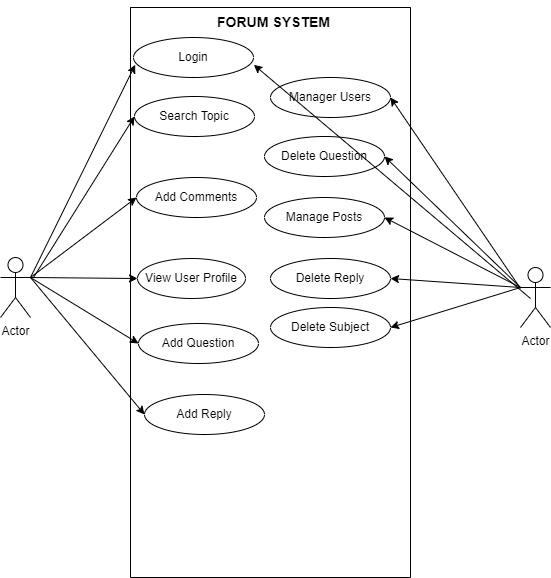

The diagram above was exported from draw.io. Its source (the exported page's mxGraphModel, read from the mxfile embedded in the PNG):
<mxGraphModel dx="782" dy="436" grid="1" gridSize="10" guides="1" tooltips="1" connect="1" arrows="1" fold="1" page="1" pageScale="1" pageWidth="850" pageHeight="1100" math="0" shadow="0">
  <root>
    <mxCell id="0" />
    <mxCell id="1" parent="0" />
    <mxCell id="lhy7ndO5scy5Q8zJeceG-2" value="" style="swimlane;startSize=0;" parent="1" vertex="1">
      <mxGeometry x="230" y="130" width="280" height="570" as="geometry" />
    </mxCell>
    <mxCell id="lhy7ndO5scy5Q8zJeceG-11" value="Add Question" style="ellipse;whiteSpace=wrap;html=1;" parent="lhy7ndO5scy5Q8zJeceG-2" vertex="1">
      <mxGeometry x="8" y="316" width="120" height="40" as="geometry" />
    </mxCell>
    <mxCell id="lhy7ndO5scy5Q8zJeceG-12" value="Add Reply" style="ellipse;whiteSpace=wrap;html=1;" parent="lhy7ndO5scy5Q8zJeceG-2" vertex="1">
      <mxGeometry x="14" y="387" width="120" height="40" as="geometry" />
    </mxCell>
    <mxCell id="lhy7ndO5scy5Q8zJeceG-15" value="Delete Subject" style="ellipse;whiteSpace=wrap;html=1;" parent="lhy7ndO5scy5Q8zJeceG-2" vertex="1">
      <mxGeometry x="140" y="300" width="120" height="40" as="geometry" />
    </mxCell>
    <mxCell id="lhy7ndO5scy5Q8zJeceG-14" value="Delete Reply" style="ellipse;whiteSpace=wrap;html=1;" parent="lhy7ndO5scy5Q8zJeceG-2" vertex="1">
      <mxGeometry x="140" y="251" width="120" height="40" as="geometry" />
    </mxCell>
    <mxCell id="lhy7ndO5scy5Q8zJeceG-13" value="Delete Question" style="ellipse;whiteSpace=wrap;html=1;" parent="lhy7ndO5scy5Q8zJeceG-2" vertex="1">
      <mxGeometry x="134" y="129" width="120" height="40" as="geometry" />
    </mxCell>
    <mxCell id="lhy7ndO5scy5Q8zJeceG-25" value="View User Profile" style="ellipse;whiteSpace=wrap;html=1;" parent="lhy7ndO5scy5Q8zJeceG-2" vertex="1">
      <mxGeometry x="7" y="251" width="108" height="40" as="geometry" />
    </mxCell>
    <mxCell id="lhy7ndO5scy5Q8zJeceG-26" value="Search Topic" style="ellipse;whiteSpace=wrap;html=1;" parent="lhy7ndO5scy5Q8zJeceG-2" vertex="1">
      <mxGeometry x="4" y="89" width="120" height="40" as="geometry" />
    </mxCell>
    <mxCell id="lhy7ndO5scy5Q8zJeceG-27" value="Add Comments" style="ellipse;whiteSpace=wrap;html=1;" parent="lhy7ndO5scy5Q8zJeceG-2" vertex="1">
      <mxGeometry x="6" y="170" width="120" height="40" as="geometry" />
    </mxCell>
    <mxCell id="lhy7ndO5scy5Q8zJeceG-9" value="Login" style="ellipse;whiteSpace=wrap;html=1;" parent="lhy7ndO5scy5Q8zJeceG-2" vertex="1">
      <mxGeometry x="3" y="30" width="120" height="40" as="geometry" />
    </mxCell>
    <mxCell id="lhy7ndO5scy5Q8zJeceG-32" value="Manager Users" style="ellipse;whiteSpace=wrap;html=1;" parent="lhy7ndO5scy5Q8zJeceG-2" vertex="1">
      <mxGeometry x="140" y="70" width="120" height="40" as="geometry" />
    </mxCell>
    <mxCell id="lhy7ndO5scy5Q8zJeceG-33" value="Manage Posts" style="ellipse;whiteSpace=wrap;html=1;" parent="lhy7ndO5scy5Q8zJeceG-2" vertex="1">
      <mxGeometry x="134" y="190" width="120" height="40" as="geometry" />
    </mxCell>
    <mxCell id="lhy7ndO5scy5Q8zJeceG-40" value="&lt;h3&gt;&lt;b&gt;FORUM SYSTEM&lt;/b&gt;&lt;/h3&gt;" style="text;html=1;strokeColor=none;fillColor=none;align=center;verticalAlign=middle;whiteSpace=wrap;rounded=0;" parent="lhy7ndO5scy5Q8zJeceG-2" vertex="1">
      <mxGeometry x="82" width="123" height="30" as="geometry" />
    </mxCell>
    <mxCell id="lhy7ndO5scy5Q8zJeceG-3" value="Actor" style="shape=umlActor;verticalLabelPosition=bottom;verticalAlign=top;html=1;outlineConnect=0;" parent="1" vertex="1">
      <mxGeometry x="100" y="380" width="30" height="60" as="geometry" />
    </mxCell>
    <mxCell id="lhy7ndO5scy5Q8zJeceG-4" value="Actor" style="shape=umlActor;verticalLabelPosition=bottom;verticalAlign=top;html=1;outlineConnect=0;" parent="1" vertex="1">
      <mxGeometry x="620" y="390" width="30" height="60" as="geometry" />
    </mxCell>
    <mxCell id="lhy7ndO5scy5Q8zJeceG-19" value="" style="endArrow=classic;html=1;rounded=0;exitX=1;exitY=0.3333333333333333;exitDx=0;exitDy=0;exitPerimeter=0;entryX=0;entryY=0.5;entryDx=0;entryDy=0;" parent="1" source="lhy7ndO5scy5Q8zJeceG-3" target="lhy7ndO5scy5Q8zJeceG-12" edge="1">
      <mxGeometry width="50" height="50" relative="1" as="geometry">
        <mxPoint x="140" y="410" as="sourcePoint" />
        <mxPoint x="240" y="610" as="targetPoint" />
      </mxGeometry>
    </mxCell>
    <mxCell id="lhy7ndO5scy5Q8zJeceG-20" value="" style="endArrow=classic;html=1;rounded=0;entryX=0;entryY=0.5;entryDx=0;entryDy=0;exitX=1;exitY=0.3333333333333333;exitDx=0;exitDy=0;exitPerimeter=0;" parent="1" source="lhy7ndO5scy5Q8zJeceG-3" target="lhy7ndO5scy5Q8zJeceG-11" edge="1">
      <mxGeometry width="50" height="50" relative="1" as="geometry">
        <mxPoint x="130" y="360" as="sourcePoint" />
        <mxPoint x="260" y="320" as="targetPoint" />
      </mxGeometry>
    </mxCell>
    <mxCell id="lhy7ndO5scy5Q8zJeceG-22" value="" style="endArrow=classic;html=1;rounded=0;entryX=1;entryY=0.5;entryDx=0;entryDy=0;" parent="1" target="lhy7ndO5scy5Q8zJeceG-13" edge="1">
      <mxGeometry width="50" height="50" relative="1" as="geometry">
        <mxPoint x="620" y="410" as="sourcePoint" />
        <mxPoint x="440" y="400" as="targetPoint" />
      </mxGeometry>
    </mxCell>
    <mxCell id="lhy7ndO5scy5Q8zJeceG-23" value="" style="endArrow=classic;html=1;rounded=0;entryX=1;entryY=0.5;entryDx=0;entryDy=0;exitX=0;exitY=0.3333333333333333;exitDx=0;exitDy=0;exitPerimeter=0;" parent="1" source="lhy7ndO5scy5Q8zJeceG-4" target="lhy7ndO5scy5Q8zJeceG-14" edge="1">
      <mxGeometry width="50" height="50" relative="1" as="geometry">
        <mxPoint x="630" y="420" as="sourcePoint" />
        <mxPoint x="501" y="431" as="targetPoint" />
      </mxGeometry>
    </mxCell>
    <mxCell id="lhy7ndO5scy5Q8zJeceG-24" value="" style="endArrow=classic;html=1;rounded=0;entryX=1;entryY=0.5;entryDx=0;entryDy=0;" parent="1" target="lhy7ndO5scy5Q8zJeceG-15" edge="1">
      <mxGeometry width="50" height="50" relative="1" as="geometry">
        <mxPoint x="620" y="410" as="sourcePoint" />
        <mxPoint x="491" y="531" as="targetPoint" />
      </mxGeometry>
    </mxCell>
    <mxCell id="lhy7ndO5scy5Q8zJeceG-34" value="" style="endArrow=classic;html=1;rounded=0;entryX=0;entryY=0.5;entryDx=0;entryDy=0;" parent="1" target="lhy7ndO5scy5Q8zJeceG-25" edge="1">
      <mxGeometry width="50" height="50" relative="1" as="geometry">
        <mxPoint x="130" y="400" as="sourcePoint" />
        <mxPoint x="180" y="350" as="targetPoint" />
      </mxGeometry>
    </mxCell>
    <mxCell id="lhy7ndO5scy5Q8zJeceG-35" value="" style="endArrow=classic;html=1;rounded=0;entryX=0;entryY=0.5;entryDx=0;entryDy=0;" parent="1" target="lhy7ndO5scy5Q8zJeceG-27" edge="1">
      <mxGeometry width="50" height="50" relative="1" as="geometry">
        <mxPoint x="130" y="400" as="sourcePoint" />
        <mxPoint x="180" y="350" as="targetPoint" />
      </mxGeometry>
    </mxCell>
    <mxCell id="lhy7ndO5scy5Q8zJeceG-36" value="" style="endArrow=classic;html=1;rounded=0;entryX=0;entryY=0.5;entryDx=0;entryDy=0;" parent="1" target="lhy7ndO5scy5Q8zJeceG-26" edge="1">
      <mxGeometry width="50" height="50" relative="1" as="geometry">
        <mxPoint x="133" y="400" as="sourcePoint" />
        <mxPoint x="183" y="350" as="targetPoint" />
      </mxGeometry>
    </mxCell>
    <mxCell id="lhy7ndO5scy5Q8zJeceG-37" value="" style="endArrow=classic;html=1;rounded=0;entryX=0.014;entryY=0.683;entryDx=0;entryDy=0;entryPerimeter=0;" parent="1" target="lhy7ndO5scy5Q8zJeceG-9" edge="1">
      <mxGeometry width="50" height="50" relative="1" as="geometry">
        <mxPoint x="130" y="400" as="sourcePoint" />
        <mxPoint x="180" y="350" as="targetPoint" />
      </mxGeometry>
    </mxCell>
    <mxCell id="lhy7ndO5scy5Q8zJeceG-38" value="" style="endArrow=classic;html=1;rounded=0;entryX=1;entryY=0.5;entryDx=0;entryDy=0;" parent="1" target="lhy7ndO5scy5Q8zJeceG-32" edge="1">
      <mxGeometry width="50" height="50" relative="1" as="geometry">
        <mxPoint x="620" y="411" as="sourcePoint" />
        <mxPoint x="484" y="350" as="targetPoint" />
      </mxGeometry>
    </mxCell>
    <mxCell id="lhy7ndO5scy5Q8zJeceG-39" value="" style="endArrow=classic;html=1;rounded=0;entryX=1;entryY=0.5;entryDx=0;entryDy=0;" parent="1" target="lhy7ndO5scy5Q8zJeceG-33" edge="1">
      <mxGeometry width="50" height="50" relative="1" as="geometry">
        <mxPoint x="620" y="410" as="sourcePoint" />
        <mxPoint x="494" y="359" as="targetPoint" />
      </mxGeometry>
    </mxCell>
    <mxCell id="f96IhwmUbImpnTyO9dr6-1" value="" style="endArrow=classic;html=1;rounded=0;entryX=1.003;entryY=0.683;entryDx=0;entryDy=0;entryPerimeter=0;" edge="1" parent="1" target="lhy7ndO5scy5Q8zJeceG-9">
      <mxGeometry width="50" height="50" relative="1" as="geometry">
        <mxPoint x="630" y="421" as="sourcePoint" />
        <mxPoint x="500" y="230" as="targetPoint" />
      </mxGeometry>
    </mxCell>
  </root>
</mxGraphModel>